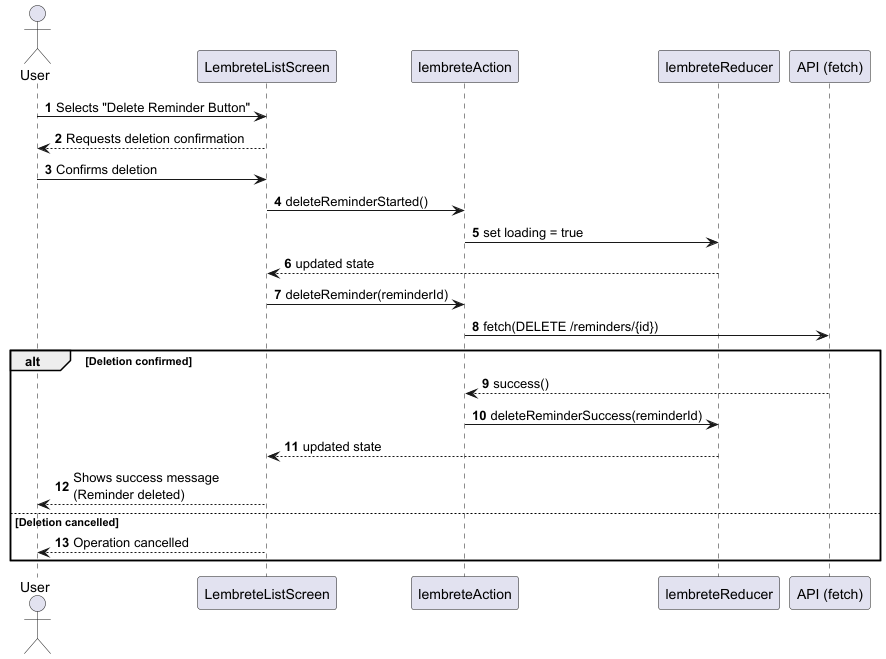

The diagram above was rendered by PlantUML. Its source (embedded in the PNG):
@startuml
' SD - UC14 Delete Reminder
' Deletion triggered from ReminderDetailsScreen

autonumber

actor "User" as user
participant "LembreteListScreen" as DetailsUI
participant "lembreteAction" as Actions
participant "lembreteReducer" as Reducer
participant "API (fetch)" as API

user -> DetailsUI: Selects "Delete Reminder Button"
DetailsUI --> user: Requests deletion confirmation
user -> DetailsUI: Confirms deletion

DetailsUI -> Actions: deleteReminderStarted()
Actions -> Reducer: set loading = true
Reducer --> DetailsUI: updated state

DetailsUI -> Actions: deleteReminder(reminderId)
Actions -> API: fetch(DELETE /reminders/{id})

alt Deletion confirmed
  API --> Actions: success()
  Actions -> Reducer: deleteReminderSuccess(reminderId)
  Reducer --> DetailsUI: updated state
  DetailsUI --> user: Shows success message\n(Reminder deleted)
else Deletion cancelled
  DetailsUI --> user: Operation cancelled
end

@enduml